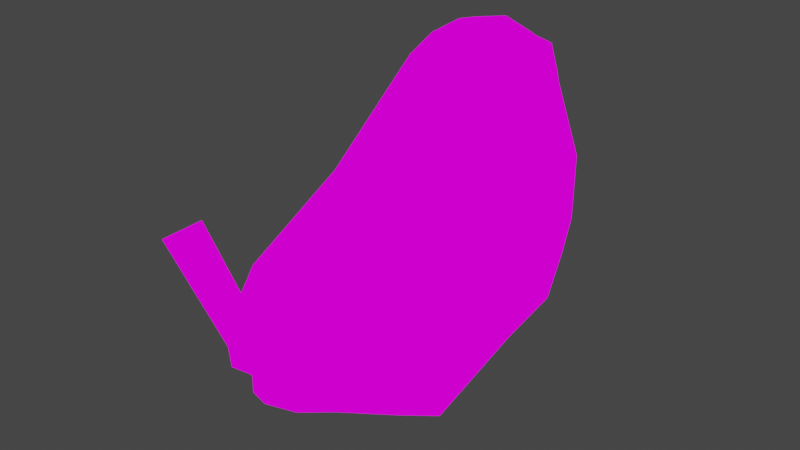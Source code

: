 # Source: adult.blend  (saved by Blender 2.82.7; exported with 4.5.12 LTS)
import bpy
from mathutils import Matrix  # noqa: F401  (used for matrix-valued properties, if any)

bpy.ops.wm.read_factory_settings(use_empty=True)
scene = bpy.context.scene
scene.name = 'Scene'

# ---- collections
col_collection = bpy.data.collections.new('Collection'); scene.collection.children.link(col_collection)

# ---- images (referenced by path relative to the original .blend; pixels are not part of the script)
import os
ASSET_DIR = os.environ.get("B2B_ASSET_DIR", "")  # directory of the original .blend (textures are referenced by path, not embedded)
HERE = os.path.dirname(os.path.abspath(__file__))  # packed textures are extracted next to this script under _unpacked/

def load_image(name, relpath, width, height, colorspace="sRGB"):
    """Load a texture the original file referenced (path relative to the .blend, or extracted next to this script)."""
    p = next((c for c in (os.path.join(HERE, relpath), os.path.join(ASSET_DIR, relpath)) if relpath and os.path.exists(c)), "")
    if p:
        img = bpy.data.images.load(p, check_existing=True)
        img.name = name
    else:  # same state as the original file: an image datablock whose file is absent (Cycles renders it pink)
        img = bpy.data.images.new(name, width, height)
        img.source = "FILE"
        img.filepath = "//" + (relpath or name)
    img.colorspace_settings.name = colorspace
    return img
img_finsih_png = load_image('finsih.png', 'finsih.png', 1024, 1024, 'sRGB')

# ---- materials (node trees are filled in below, after node groups)
mat_base = bpy.data.materials.new('Base')
mat_base.alpha_threshold = 0.0
mat_base.use_transparent_shadow = False
mat_base.line_color = (0.0, 0.0, 0.0, 1.0)
mat_wing = bpy.data.materials.new('Wing')
mat_wing.use_transparent_shadow = False
mat_material = bpy.data.materials.new('Material')
mat_material.use_transparent_shadow = False

# ---- material node trees
mat_base.use_nodes = True; mat_base.node_tree.nodes.clear()
_N = mat_base.node_tree.nodes; _L = mat_base.node_tree.links
n0 = _N.new('ShaderNodeOutputMaterial'); n0.name = 'Material Output'; n0.location = (300, 300)
n1 = _N.new('ShaderNodeEmission'); n1.name = 'Emission'; n1.location = (10, 300)
n1.inputs[0].default_value = (0.7379, 0.6445, 0.521, 1.0)
_L.new(n1.outputs[0], n0.inputs[0])
n0.is_active_output = True
mat_wing.use_nodes = True; mat_wing.node_tree.nodes.clear()
_N = mat_wing.node_tree.nodes; _L = mat_wing.node_tree.links
n0 = _N.new('ShaderNodeOutputMaterial'); n0.name = 'Material Output'; n0.location = (300, 300)
n1 = _N.new('ShaderNodeEmission'); n1.name = 'Emission'; n1.location = (10, 300)
n1.inputs[0].default_value = (0.305, 0.1746, 0.09084, 1.0)
_L.new(n1.outputs[0], n0.inputs[0])
n0.is_active_output = True
mat_material.use_nodes = True; mat_material.node_tree.nodes.clear()
_N = mat_material.node_tree.nodes; _L = mat_material.node_tree.links
n0 = _N.new('ShaderNodeOutputMaterial'); n0.name = 'Material Output'; n0.location = (300, 300)
n1 = _N.new('ShaderNodeEmission'); n1.name = 'Emission'; n1.location = (10, 300)
n2 = _N.new('ShaderNodeTexImage'); n2.name = 'Image Texture'; n2.location = (-180, 280)
n2.image = img_finsih_png
_L.new(n1.outputs[0], n0.inputs[0])
_L.new(n2.outputs[0], n1.inputs[0])
n0.is_active_output = True

# ---- world
world_world = bpy.data.worlds.new('World'); scene.world = world_world
world_world.use_nodes = True; world_world.node_tree.nodes.clear()
_N = world_world.node_tree.nodes; _L = world_world.node_tree.links
n0 = _N.new('ShaderNodeOutputWorld'); n0.name = 'World Output'; n0.location = (300, 300)
n1 = _N.new('ShaderNodeBackground'); n1.name = 'Background'; n1.location = (10, 300)
n1.inputs[0].default_value = (0.05088, 0.05088, 0.05088, 1.0)
_L.new(n1.outputs[0], n0.inputs[0])
n0.is_active_output = True
world_world.color = (0.05088, 0.05088, 0.05088)
world_world.use_sun_shadow = False
world_world.sun_shadow_jitter_overblur = 0.0

# ---- meshes
me_cube = bpy.data.meshes.new('Cube')
me_cube.from_pydata([(0.242, 0.34, 1.299), (0.3857, 0.383, 0.4331), (0.2176, -0.03662, 1.241), (0.3568, -0.5054, -0.02022), (0.2922, 0.2089, 1.303), (0.2985, 0.1247, 0.05499), (0.3469, 0.5307, 0.8834), (0.4297, -0.7175, 0.5057), (0.4627, -0.182, 0.6649), (0.134, -1.191, 0.4487), (0.1566, -1.107, 0.2831), (0.1772, -1.452, 0.9808), (0.1287, 0.6482, 1.297), (0.1571, 0.6907, 1.154), (0.3871, 0.2777, 0.2402), (0.2671, 0.2744, 1.301), (0.4454, 0.1458, 0.7468), (0.2817, -0.8297, 0.1465), (0.3014, -0.9541, 0.4772), (0.3776, 0.4657, 0.5905), (0.4128, -0.6115, 0.2428), (0.4384, -0.02867, 0.3599), (0.146, -1.167, 0.3301), (0.4423, 0.2118, 0.4935), (0.294, -0.9307, 0.2713), (-0.242, 0.34, 1.299), (-0.3857, 0.383, 0.4331), (-0.2188, -0.03662, 1.241), (-0.3568, -0.5054, -0.02022), (-0.2922, 0.2089, 1.303), (-0.2985, 0.1247, 0.05499), (-0.3469, 0.5307, 0.8834), (-0.4297, -0.7175, 0.5057), (-0.4687, -0.07948, 0.7081), (0.004444, 0.5675, 0.4482), (-0.0342, -0.03043, 1.369), (0.0, -0.5601, -0.118), (0.0, 0.4908, 1.488), (1.278e-17, -0.008578, -0.09639), (0.005109, 0.1787, 1.503), (0.008985, 0.7616, 0.9436), (0.0, -0.8539, 0.7785), (-0.134, -1.191, 0.4487), (-0.1566, -1.107, 0.2831), (0.0, -1.152, 0.2143), (0.0, -1.101, 0.4646), (-0.1818, -1.418, 1.02), (0.004538, -1.397, 1.163), (0.0, 0.6387, 1.389), (-0.1287, 0.6482, 1.297), (-0.1499, 0.6697, 1.152), (0.0, 0.7354, 1.054), (0.0, 0.9052, 1.254), (0.0, 0.9042, 1.247), (0.0, 0.9048, 1.227), (0.0, 0.9054, 1.23), (-0.3871, 0.2777, 0.2402), (-0.2671, 0.2744, 1.301), (-0.4454, 0.1458, 0.7468), (0.003761, 0.3515, 1.515), (0.004444, 0.3804, 0.216), (0.0, -0.9719, 0.06591), (-0.2817, -0.8297, 0.1465), (0.0, -1.042, 0.6215), (-0.3014, -0.9541, 0.4772), (-0.3776, 0.4657, 0.5905), (-0.4128, -0.6115, 0.2428), (-0.4384, -0.02867, 0.3599), (0.004444, 0.6945, 0.629), (-0.146, -1.167, 0.3301), (0.0, -1.209, 0.3036), (-0.4423, 0.2118, 0.4935), (-0.294, -0.9307, 0.2713), (0.299, 0.4278, 1.135), (0.4591, -0.1951, 0.881), (0.4099, -0.01849, 0.9757), (0.0, -0.5031, 1.086), (0.165, 0.6536, 1.224), (0.381, 0.2171, 1.076), (-0.299, 0.4278, 1.135), (-0.3951, -0.2088, 0.8064), (-0.3939, -0.03948, 0.9253), (-0.165, 0.6536, 1.224), (-0.381, 0.2171, 1.076), (0.1784, -0.5328, -0.1009), (0.1734, 0.6737, 0.9229), (0.1928, 0.5061, 0.4483), (0.1902, 0.03108, -0.01733), (0.0783, -1.13, 0.2487), (0.1051, 0.6979, 1.106), (0.1936, 0.3174, 0.1829), (0.1408, -0.9008, 0.1062), (0.07302, -1.188, 0.3168), (0.1888, 0.6398, 0.6586), (-0.1784, -0.4789, -0.1077), (-0.1734, 0.7277, 0.9161), (-0.1928, 0.56, 0.4416), (-0.1902, 0.08502, -0.02407), (-0.0783, -1.076, 0.242), (-0.1051, 0.7518, 1.099), (-0.1936, 0.3713, 0.1762), (-0.1408, -0.8469, 0.09949), (-0.07302, -1.134, 0.3101), (-0.1888, 0.6937, 0.6518), (0.1468, 0.452, 1.451), (0.1697, 0.1664, 1.456), (0.1077, -0.03392, 1.297), (0.2422, -0.777, 0.6247), (0.07255, 0.6782, 1.337), (0.1621, 0.3424, 1.463), (0.1699, -0.9924, 0.5402), (0.2392, -0.3958, 0.9728), (-0.1303, 0.4676, 1.46), (-0.1567, 0.1706, 1.45), (-0.1265, -0.03352, 1.305), (-0.2149, -0.7857, 0.6421), (-0.06436, 0.6826, 1.343), (-0.1438, 0.3524, 1.475), (-0.1507, -0.998, 0.5494), (-0.1949, -0.4079, 0.9856)], [], [(87, 5, 3, 84), (75, 4, 2, 74), (104, 0, 12, 108), (78, 15, 4, 75), (90, 14, 5, 87), (23, 16, 8, 21), (93, 85, 6, 19), (21, 8, 7, 20), (109, 59, 39, 105), (111, 106, 35, 76), (105, 39, 35, 106), (22, 9, 45, 70, 92), (91, 17, 10, 88), (18, 110, 63, 45, 9), (24, 18, 9, 22), (9, 45, 47, 11), (85, 40, 51, 89), (73, 6, 13, 77), (48, 108, 12, 53, 52), (13, 89, 51, 55, 54), (12, 77, 13, 54, 53), (104, 37, 59, 109), (19, 6, 16, 23), (86, 1, 14, 90), (73, 0, 15, 78), (20, 7, 18, 24), (107, 41, 63, 110), (84, 3, 17, 91), (3, 20, 24, 17), (1, 19, 23, 14), (17, 24, 22, 10), (88, 92, 70, 44), (5, 21, 20, 3), (86, 93, 19, 1), (14, 23, 21, 5), (97, 94, 28, 30), (81, 80, 27, 29), (112, 116, 49, 25), (83, 81, 29, 57), (100, 97, 30, 56), (71, 67, 33, 58), (103, 65, 31, 95), (67, 66, 32, 33), (117, 113, 39, 59), (119, 76, 35, 114), (113, 114, 35, 39), (69, 102, 70, 45, 42), (101, 98, 43, 62), (64, 42, 45, 63, 118), (72, 69, 42, 64), (42, 46, 47, 45), (95, 99, 51, 40), (79, 82, 50, 31), (55, 54, 53, 52), (48, 52, 53, 49, 116), (50, 54, 55, 51, 99), (49, 53, 54, 50, 82), (112, 117, 59, 37), (65, 71, 58, 31), (96, 100, 56, 26), (79, 83, 57, 25), (66, 72, 64, 32), (115, 118, 63, 41), (94, 101, 62, 28), (28, 62, 72, 66), (26, 56, 71, 65), (62, 43, 69, 72), (98, 44, 70, 102), (30, 28, 66, 67), (96, 26, 65, 103), (56, 30, 67, 71), (31, 58, 83, 79), (25, 49, 82, 79), (115, 41, 76, 119), (58, 33, 81, 83), (33, 32, 80, 81), (6, 73, 78, 16), (0, 73, 77, 12), (107, 111, 76, 41), (16, 78, 75, 8), (8, 75, 74, 7), (34, 68, 93, 86), (10, 22, 92, 88), (36, 84, 91, 61), (34, 86, 90, 60), (6, 85, 89, 13), (61, 91, 88, 44), (68, 40, 85, 93), (60, 90, 87, 38), (38, 87, 84, 36), (34, 96, 103, 68), (43, 98, 102, 69), (36, 61, 101, 94), (34, 60, 100, 96), (31, 50, 99, 95), (61, 44, 98, 101), (68, 103, 95, 40), (60, 38, 97, 100), (38, 36, 94, 97), (60, 34, 68), (7, 74, 111, 107), (7, 107, 110, 18), (0, 104, 109, 15), (4, 105, 106, 2), (74, 2, 106, 111), (15, 109, 105, 4), (37, 104, 108, 48), (32, 115, 119, 80), (32, 64, 118, 115), (25, 57, 117, 112), (29, 27, 114, 113), (80, 119, 114, 27), (57, 29, 113, 117), (37, 48, 116, 112)])
me_cube.polygons.foreach_set('use_smooth', [True] * 114)
me_cube.polygons.foreach_set('material_index', [2, 2, 2, 2, 2, 2, 2, 2, 2, 2, 2, 2, 2, 2, 2, 2, 2, 2, 2, 2, 2, 2, 2, 2, 2, 2, 2, 2, 2, 2, 2, 2, 2, 2, 2, 2, 2, 2, 2, 2, 2, 2, 2, 2, 2, 2, 2, 2, 2, 2, 2, 2, 2, 2, 2, 2, 2, 2, 2, 2, 2, 2, 2, 2, 2, 2, 2, 2, 2, 2, 2, 2, 2, 2, 2, 2, 2, 2, 2, 2, 2, 2, 2, 2, 2, 2, 2, 2, 2, 2, 2, 2, 2, 2, 2, 2, 2, 2, 2, 0, 2, 2, 2, 2, 2, 2, 2, 2, 2, 2, 2, 2, 2, 2])
_uv = me_cube.uv_layers.new(name='UVMap')
_uv.uv.foreach_set('vector', [0.1002, 0.6681, 0.1484, 0.6689, 0.1222, 0.7796, 0.08153, 0.7884, 0.3402, 0.702, 0.4054, 0.6746, 0.3744, 0.7641, 0.304, 0.7939, 0.4399, 0.6147, 0.413, 0.6421, 0.422, 0.5651, 0.4378, 0.5573, 0.3524, 0.6652, 0.4105, 0.659, 0.4054, 0.6746, 0.3402, 0.702, 0.1514, 0.5901, 0.1832, 0.642, 0.1484, 0.6689, 0.1002, 0.6681, 0.232, 0.6565, 0.28, 0.6729, 0.259, 0.7362, 0.2035, 0.7012, 0.2666, 0.5506, 0.3243, 0.5449, 0.3139, 0.5941, 0.2531, 0.6055, 0.2035, 0.7012, 0.259, 0.7362, 0.2162, 0.831, 0.1686, 0.8058, 0.4456, 0.6494, 0.491, 0.6369, 0.4818, 0.6876, 0.4387, 0.6803, 0.59, 0.4779, 0.6568, 0.4518, 0.6767, 0.4656, 0.6115, 0.5099, 0.4387, 0.6803, 0.4818, 0.6876, 0.4346, 0.7854, 0.4007, 0.7734, 0.1581, 0.9309, 0.1804, 0.9452, 0.1692, 0.9746, 0.1375, 0.9568, 0.1478, 0.9439, 0.1118, 0.874, 0.1374, 0.85, 0.1499, 0.9174, 0.1345, 0.9291, 0.2015, 0.8853, 0.2194, 0.913, 0.2427, 0.9489, 0.1918, 0.9762, 0.1804, 0.9452, 0.1606, 0.8725, 0.2015, 0.8853, 0.1804, 0.9452, 0.1581, 0.9309, 0.1533, 0.564, 0.161, 0.5314, 0.309, 0.5426, 0.2547, 0.6118, 0.3243, 0.5449, 0.3347, 0.4957, 0.3815, 0.4959, 0.3789, 0.5268, 0.3688, 0.6207, 0.3139, 0.5941, 0.3763, 0.5577, 0.4016, 0.5618, 0.4497, 0.1578, 0.442, 0.1402, 0.4361, 0.1265, 0.4916, 0.1408, 0.4915, 0.1422, 0.4442, 0.08837, 0.4701, 0.09185, 0.4961, 0.09534, 0.494, 0.138, 0.4934, 0.1373, 0.4361, 0.1265, 0.4397, 0.1095, 0.4442, 0.08837, 0.4934, 0.1373, 0.4916, 0.1408, 0.4399, 0.6147, 0.4728, 0.5783, 0.4809, 0.6139, 0.4412, 0.6393, 0.2531, 0.6055, 0.3139, 0.5941, 0.28, 0.6729, 0.232, 0.6565, 0.2102, 0.5645, 0.2206, 0.6206, 0.1832, 0.642, 0.1514, 0.5901, 0.3688, 0.6207, 0.413, 0.6421, 0.4105, 0.659, 0.3524, 0.6652, 0.1686, 0.8058, 0.2162, 0.831, 0.2015, 0.8853, 0.1606, 0.8725, 0.2494, 0.8697, 0.2922, 0.9197, 0.2427, 0.9489, 0.2194, 0.913, 0.08153, 0.7884, 0.1222, 0.7796, 0.1374, 0.85, 0.1118, 0.874, 0.1222, 0.7796, 0.1686, 0.8058, 0.1606, 0.8725, 0.1374, 0.85, 0.2206, 0.6206, 0.2531, 0.6055, 0.232, 0.6565, 0.1832, 0.642, 0.1374, 0.85, 0.1606, 0.8725, 0.1581, 0.9309, 0.1499, 0.9174, 0.1345, 0.9291, 0.1478, 0.9439, 0.1375, 0.9568, 0.119, 0.9408, 0.1484, 0.6689, 0.2035, 0.7012, 0.1686, 0.8058, 0.1222, 0.7796, 0.2102, 0.5645, 0.2666, 0.5506, 0.2531, 0.6055, 0.2206, 0.6206, 0.1832, 0.642, 0.232, 0.6565, 0.2035, 0.7012, 0.1484, 0.6689, 0.1001, 0.3225, 0.08159, 0.2021, 0.1223, 0.2109, 0.1485, 0.3218, 0.3407, 0.2888, 0.3045, 0.1967, 0.375, 0.2266, 0.406, 0.3164, 0.4442, 0.3805, 0.4411, 0.4348, 0.4228, 0.426, 0.4135, 0.3489, 0.3528, 0.3257, 0.3407, 0.2888, 0.406, 0.3164, 0.4111, 0.332, 0.1515, 0.4007, 0.1001, 0.3225, 0.1485, 0.3218, 0.1833, 0.3488, 0.2322, 0.3343, 0.2037, 0.2895, 0.2594, 0.2545, 0.2803, 0.318, 0.2667, 0.4406, 0.2533, 0.3855, 0.3143, 0.397, 0.3245, 0.4464, 0.2037, 0.2895, 0.1688, 0.1847, 0.2166, 0.1595, 0.2594, 0.2545, 0.4514, 0.3431, 0.4442, 0.3099, 0.4825, 0.3034, 0.4917, 0.3542, 0.5934, 0.4848, 0.6085, 0.5134, 0.536, 0.537, 0.5357, 0.5208, 0.4442, 0.3099, 0.4052, 0.216, 0.4353, 0.2054, 0.4825, 0.3034, 0.1584, 0.0593, 0.1481, 0.04634, 0.1378, 0.03338, 0.1696, 0.01555, 0.1808, 0.04505, 0.112, 0.1163, 0.1347, 0.06113, 0.1502, 0.07285, 0.1376, 0.1404, 0.2018, 0.1051, 0.1808, 0.04505, 0.1923, 0.01392, 0.2432, 0.04138, 0.2225, 0.07323, 0.1609, 0.1179, 0.1584, 0.0593, 0.1808, 0.04505, 0.2018, 0.1051, 0.1529, 0.5021, 0.2658, 0.4661, 0.309, 0.5426, 0.161, 0.5314, 0.3245, 0.4464, 0.3792, 0.4648, 0.3815, 0.4959, 0.3347, 0.4957, 0.3693, 0.3703, 0.4024, 0.4294, 0.377, 0.4337, 0.3143, 0.397, 0.4946, 0.1165, 0.4945, 0.1171, 0.4944, 0.1127, 0.4946, 0.1112, 0.5369, 0.1631, 0.4969, 0.1435, 0.4966, 0.1421, 0.5533, 0.1331, 0.5451, 0.1481, 0.5487, 0.09411, 0.4952, 0.1385, 0.494, 0.138, 0.4961, 0.09534, 0.5224, 0.09472, 0.5533, 0.1331, 0.4966, 0.1421, 0.4952, 0.1385, 0.5487, 0.09411, 0.5512, 0.1157, 0.4442, 0.3805, 0.4463, 0.3546, 0.4718, 0.3729, 0.4636, 0.4086, 0.2533, 0.3855, 0.2322, 0.3343, 0.2803, 0.318, 0.3143, 0.397, 0.2102, 0.4265, 0.1515, 0.4007, 0.1833, 0.3488, 0.2207, 0.3703, 0.3693, 0.3703, 0.3528, 0.3257, 0.4111, 0.332, 0.4135, 0.3489, 0.1688, 0.1847, 0.1609, 0.1179, 0.2018, 0.1051, 0.2166, 0.1595, 0.2547, 0.115, 0.2225, 0.07323, 0.2432, 0.04138, 0.2928, 0.07064, 0.08159, 0.2021, 0.112, 0.1163, 0.1376, 0.1404, 0.1223, 0.2109, 0.1223, 0.2109, 0.1376, 0.1404, 0.1609, 0.1179, 0.1688, 0.1847, 0.2207, 0.3703, 0.1833, 0.3488, 0.2322, 0.3343, 0.2533, 0.3855, 0.1376, 0.1404, 0.1502, 0.07285, 0.1584, 0.0593, 0.1609, 0.1179, 0.1347, 0.06113, 0.1193, 0.0494, 0.1378, 0.03338, 0.1481, 0.04634, 0.1485, 0.3218, 0.1223, 0.2109, 0.1688, 0.1847, 0.2037, 0.2895, 0.2102, 0.4265, 0.2207, 0.3703, 0.2533, 0.3855, 0.2667, 0.4406, 0.1833, 0.3488, 0.1485, 0.3218, 0.2037, 0.2895, 0.2322, 0.3343, 0.3143, 0.397, 0.2803, 0.318, 0.3528, 0.3257, 0.3693, 0.3703, 0.4135, 0.3489, 0.4228, 0.426, 0.4024, 0.4294, 0.3693, 0.3703, 0.6558, 0.4553, 0.6682, 0.4883, 0.6085, 0.5134, 0.5934, 0.4848, 0.2803, 0.318, 0.2594, 0.2545, 0.3407, 0.2888, 0.3528, 0.3257, 0.2594, 0.2545, 0.2166, 0.1595, 0.3045, 0.1967, 0.3407, 0.2888, 0.3139, 0.5941, 0.3688, 0.6207, 0.3524, 0.6652, 0.28, 0.6729, 0.413, 0.6421, 0.3688, 0.6207, 0.4016, 0.5618, 0.422, 0.5651, 0.5339, 0.5228, 0.59, 0.4779, 0.6115, 0.5099, 0.5593, 0.5519, 0.28, 0.6729, 0.3524, 0.6652, 0.3402, 0.702, 0.259, 0.7362, 0.259, 0.7362, 0.3402, 0.702, 0.304, 0.7939, 0.2162, 0.831, 0.1997, 0.5084, 0.2802, 0.4956, 0.2666, 0.5506, 0.2102, 0.5645, 0.1499, 0.9174, 0.1581, 0.9309, 0.1478, 0.9439, 0.1345, 0.9291, 0.04089, 0.7971, 0.08153, 0.7884, 0.1118, 0.874, 0.08618, 0.8981, 0.1997, 0.5084, 0.2102, 0.5645, 0.1514, 0.5901, 0.1196, 0.5382, 0.3139, 0.5941, 0.3243, 0.5449, 0.3789, 0.5268, 0.3763, 0.5577, 0.08618, 0.8981, 0.1118, 0.874, 0.1345, 0.9291, 0.119, 0.9408, 0.2802, 0.4956, 0.3347, 0.4957, 0.3243, 0.5449, 0.2666, 0.5506, 0.1196, 0.5382, 0.1514, 0.5901, 0.1002, 0.6681, 0.05189, 0.6674, 0.05189, 0.6674, 0.1002, 0.6681, 0.08153, 0.7884, 0.04089, 0.7971, 0.1997, 0.4826, 0.2102, 0.4265, 0.2667, 0.4406, 0.2802, 0.4956, 0.1502, 0.07285, 0.1347, 0.06113, 0.1481, 0.04634, 0.1584, 0.0593, 0.04089, 0.1932, 0.08635, 0.09214, 0.112, 0.1163, 0.08159, 0.2021, 0.1997, 0.4826, 0.1196, 0.4526, 0.1515, 0.4007, 0.2102, 0.4265, 0.3143, 0.397, 0.377, 0.4337, 0.3792, 0.4648, 0.3245, 0.4464, 0.08635, 0.09214, 0.1193, 0.0494, 0.1347, 0.06113, 0.112, 0.1163, 0.2802, 0.4956, 0.2667, 0.4406, 0.3245, 0.4464, 0.3347, 0.4957, 0.1196, 0.4526, 0.05178, 0.3233, 0.1001, 0.3225, 0.1515, 0.4007, 0.05178, 0.3233, 0.04089, 0.1932, 0.08159, 0.2021, 0.1001, 0.3225, 0.1196, 0.5382, 0.1997, 0.5084, 0.2802, 0.4956, 0.5152, 0.5014, 0.5742, 0.4542, 0.59, 0.4779, 0.5339, 0.5228, 0.2162, 0.831, 0.2494, 0.8697, 0.2194, 0.913, 0.2015, 0.8853, 0.413, 0.6421, 0.4399, 0.6147, 0.4412, 0.6393, 0.4105, 0.659, 0.4054, 0.6746, 0.4387, 0.6803, 0.4007, 0.7734, 0.3744, 0.7641, 0.5742, 0.4542, 0.6416, 0.4414, 0.6568, 0.4518, 0.59, 0.4779, 0.4105, 0.659, 0.4456, 0.6494, 0.4387, 0.6803, 0.4054, 0.6746, 0.4754, 0.5795, 0.4399, 0.6147, 0.4378, 0.5573, 0.4582, 0.5472, 0.6458, 0.4339, 0.6558, 0.4553, 0.5934, 0.4848, 0.5729, 0.4552, 0.2166, 0.1595, 0.2018, 0.1051, 0.2225, 0.07323, 0.2547, 0.115, 0.4135, 0.3489, 0.4111, 0.332, 0.4463, 0.3546, 0.4442, 0.3805, 0.406, 0.3164, 0.375, 0.2266, 0.4052, 0.216, 0.4442, 0.3099, 0.5729, 0.4552, 0.5934, 0.4848, 0.5357, 0.5208, 0.5354, 0.5048, 0.4111, 0.332, 0.406, 0.3164, 0.4442, 0.3099, 0.4514, 0.3431, 0.4652, 0.4105, 0.4593, 0.4436, 0.4411, 0.4348, 0.4442, 0.3805])
me_cube.materials.append(mat_base)
me_cube.materials.append(mat_wing)
me_cube.materials.append(mat_material)
me_cube.use_remesh_preserve_volume = False
me_cube.use_remesh_preserve_attributes = False
me_cube.use_mirror_vertex_groups = False
me_cube.update()

# ---- objects
ob_cube = bpy.data.objects.new('Cube', me_cube)

# ---- transforms, parenting, visibility, modifiers, constraints
ob_cube.location = (0.0, 0.0, 0.0)
ob_cube.scale = (1.171, 1.0, 1.0)
ob_cube.lock_rotations_4d = False
ob_cube.empty_display_type = 'ARROWS'
ob_cube.lineart.crease_threshold = 0.0

# ---- collection membership
col_collection.objects.link(ob_cube)

# ---- scene / render settings (as saved in the file)
scene.frame_start = 1; scene.frame_end = 250; scene.frame_set(1)
scene.render.engine = 'BLENDER_EEVEE_NEXT'
scene.cycles.use_denoising = False
scene.cycles.samples = 128
scene.cycles.sampling_pattern = 'TABULATED_SOBOL'
scene.cycles.use_adaptive_sampling = False
scene.cycles.use_light_tree = False
scene.view_settings.view_transform = 'Filmic'
bpy.context.view_layer.update()

# ---- added for rendering (the .blend has no active camera): camera
cam_auto = bpy.data.cameras.new('AutoCamera')
cam_auto.lens = 50.0
cam_auto.sensor_width = 36.0
cam_auto.clip_end = 1000.0
ob_auto_camera = bpy.data.objects.new('AutoCamera', cam_auto)
scene.collection.objects.link(ob_auto_camera)
ob_auto_camera.location = (2.83492, -3.67929, 2.96916)
ob_auto_camera.rotation_euler = (1.09748, -7.21219e-08, 0.694738)
scene.camera = ob_auto_camera
bpy.context.view_layer.update()
